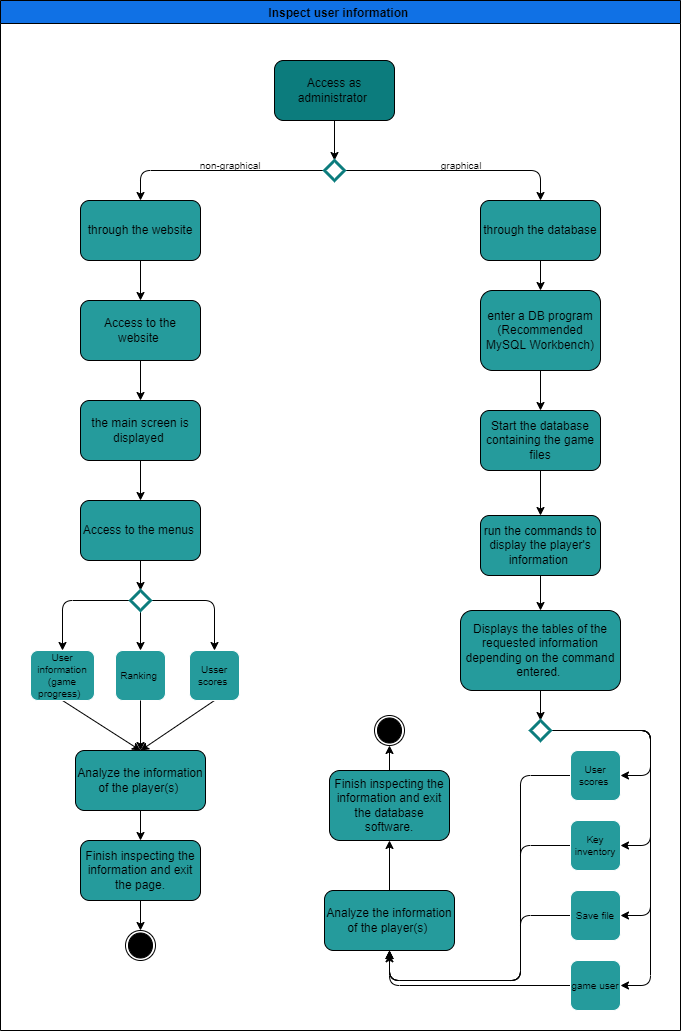

The diagram above was exported from draw.io. Its source (the exported page's mxGraphModel, read from the mxfile embedded in the PNG):
<mxGraphModel dx="566" dy="214" grid="1" gridSize="10" guides="1" tooltips="1" connect="1" arrows="1" fold="1" page="1" pageScale="1" pageWidth="827" pageHeight="1169" math="0" shadow="0">
  <root>
    <mxCell id="0" />
    <mxCell id="1" parent="0" />
    <mxCell id="6" value="Inspect user information " style="swimlane;fillColor=#1071e5;" parent="1" vertex="1">
      <mxGeometry x="80" y="70" width="680" height="1030" as="geometry" />
    </mxCell>
    <mxCell id="18" style="edgeStyle=none;html=1;exitX=0.5;exitY=1;exitDx=0;exitDy=0;entryX=0.5;entryY=0;entryDx=0;entryDy=0;strokeColor=#000000;" parent="6" source="7" target="15" edge="1">
      <mxGeometry relative="1" as="geometry" />
    </mxCell>
    <mxCell id="7" value="Access as administrator&amp;nbsp;" style="rounded=1;whiteSpace=wrap;html=1;fillColor=#0c7c7d;" parent="6" vertex="1">
      <mxGeometry x="274" y="60" width="120" height="60" as="geometry" />
    </mxCell>
    <mxCell id="23" style="edgeStyle=none;html=1;exitX=1;exitY=0.5;exitDx=0;exitDy=0;entryX=0.5;entryY=0;entryDx=0;entryDy=0;strokeColor=#000000;" parent="6" source="15" target="22" edge="1">
      <mxGeometry relative="1" as="geometry">
        <Array as="points">
          <mxPoint x="540" y="170" />
        </Array>
      </mxGeometry>
    </mxCell>
    <mxCell id="24" style="edgeStyle=none;html=1;exitX=0;exitY=0.5;exitDx=0;exitDy=0;entryX=0.5;entryY=0;entryDx=0;entryDy=0;strokeColor=#000000;" parent="6" source="15" target="21" edge="1">
      <mxGeometry relative="1" as="geometry">
        <Array as="points">
          <mxPoint x="140" y="170" />
        </Array>
      </mxGeometry>
    </mxCell>
    <mxCell id="15" value="" style="rhombus;whiteSpace=wrap;html=1;labelBackgroundColor=none;fontColor=#FFFFFF;fillColor=none;strokeColor=#0C7C7D;strokeWidth=3;" parent="6" vertex="1">
      <mxGeometry x="324" y="160" width="20" height="20" as="geometry" />
    </mxCell>
    <mxCell id="20" value="graphical&amp;nbsp;" style="text;html=1;strokeColor=none;fillColor=none;align=center;verticalAlign=middle;whiteSpace=wrap;rounded=0;labelBackgroundColor=none;fontColor=#000000;strokeWidth=1;fontSize=10;" parent="6" vertex="1">
      <mxGeometry x="420" y="160" width="85" height="10" as="geometry" />
    </mxCell>
    <mxCell id="28" style="edgeStyle=none;html=1;exitX=0.5;exitY=1;exitDx=0;exitDy=0;entryX=0.5;entryY=0;entryDx=0;entryDy=0;strokeColor=#000000;" parent="6" source="21" target="27" edge="1">
      <mxGeometry relative="1" as="geometry" />
    </mxCell>
    <mxCell id="21" value="through the website" style="rounded=1;whiteSpace=wrap;html=1;fillColor=#259B9C;" parent="6" vertex="1">
      <mxGeometry x="80" y="200" width="120" height="60" as="geometry" />
    </mxCell>
    <mxCell id="52" style="edgeStyle=none;html=1;exitX=0.5;exitY=1;exitDx=0;exitDy=0;strokeColor=#000000;" parent="6" source="22" target="35" edge="1">
      <mxGeometry relative="1" as="geometry" />
    </mxCell>
    <mxCell id="22" value="through the database" style="rounded=1;whiteSpace=wrap;html=1;fillColor=#259B9C;" parent="6" vertex="1">
      <mxGeometry x="480" y="200" width="120" height="60" as="geometry" />
    </mxCell>
    <mxCell id="25" value="non-graphical&amp;nbsp;" style="text;html=1;strokeColor=none;fillColor=none;align=center;verticalAlign=middle;whiteSpace=wrap;rounded=0;labelBackgroundColor=none;fontColor=#000000;strokeWidth=1;fontSize=10;" parent="6" vertex="1">
      <mxGeometry x="189" y="160" width="85" height="10" as="geometry" />
    </mxCell>
    <mxCell id="31" style="edgeStyle=none;html=1;exitX=0.5;exitY=1;exitDx=0;exitDy=0;entryX=0.5;entryY=0;entryDx=0;entryDy=0;strokeColor=#000000;" parent="6" source="27" target="29" edge="1">
      <mxGeometry relative="1" as="geometry" />
    </mxCell>
    <mxCell id="27" value="Access to the website&amp;nbsp;" style="rounded=1;whiteSpace=wrap;html=1;fillColor=#259B9C;" parent="6" vertex="1">
      <mxGeometry x="80" y="300" width="120" height="60" as="geometry" />
    </mxCell>
    <mxCell id="41" style="edgeStyle=none;html=1;exitX=0.5;exitY=1;exitDx=0;exitDy=0;entryX=0.5;entryY=0;entryDx=0;entryDy=0;strokeColor=#000000;" parent="6" source="29" target="33" edge="1">
      <mxGeometry relative="1" as="geometry" />
    </mxCell>
    <mxCell id="29" value="the main screen is displayed&amp;nbsp;" style="rounded=1;whiteSpace=wrap;html=1;fillColor=#259B9C;" parent="6" vertex="1">
      <mxGeometry x="80" y="400" width="120" height="60" as="geometry" />
    </mxCell>
    <mxCell id="42" style="edgeStyle=none;html=1;exitX=0.5;exitY=1;exitDx=0;exitDy=0;entryX=0.5;entryY=0;entryDx=0;entryDy=0;strokeColor=#000000;" parent="6" source="33" target="34" edge="1">
      <mxGeometry relative="1" as="geometry" />
    </mxCell>
    <mxCell id="33" value="Access to the menus&amp;nbsp;" style="rounded=1;whiteSpace=wrap;html=1;fillColor=#259B9C;" parent="6" vertex="1">
      <mxGeometry x="80" y="500" width="120" height="60" as="geometry" />
    </mxCell>
    <mxCell id="43" style="edgeStyle=none;html=1;exitX=0;exitY=0.5;exitDx=0;exitDy=0;entryX=0.5;entryY=0;entryDx=0;entryDy=0;strokeColor=#000000;" parent="6" source="34" target="38" edge="1">
      <mxGeometry relative="1" as="geometry">
        <Array as="points">
          <mxPoint x="62" y="600" />
        </Array>
      </mxGeometry>
    </mxCell>
    <mxCell id="44" style="edgeStyle=none;html=1;exitX=0.5;exitY=1;exitDx=0;exitDy=0;entryX=0.5;entryY=0;entryDx=0;entryDy=0;strokeColor=#000000;" parent="6" source="34" target="40" edge="1">
      <mxGeometry relative="1" as="geometry" />
    </mxCell>
    <mxCell id="45" style="edgeStyle=none;html=1;exitX=1;exitY=0.5;exitDx=0;exitDy=0;entryX=0.5;entryY=0;entryDx=0;entryDy=0;strokeColor=#000000;" parent="6" source="34" target="39" edge="1">
      <mxGeometry relative="1" as="geometry">
        <Array as="points">
          <mxPoint x="214" y="600" />
        </Array>
      </mxGeometry>
    </mxCell>
    <mxCell id="34" value="" style="rhombus;whiteSpace=wrap;html=1;labelBackgroundColor=none;fontColor=#FFFFFF;fillColor=none;strokeColor=#0C7C7D;strokeWidth=3;" parent="6" vertex="1">
      <mxGeometry x="130" y="590" width="20" height="20" as="geometry" />
    </mxCell>
    <mxCell id="54" style="edgeStyle=none;html=1;exitX=0.5;exitY=1;exitDx=0;exitDy=0;entryX=0.5;entryY=0;entryDx=0;entryDy=0;strokeColor=#000000;" parent="6" source="35" target="53" edge="1">
      <mxGeometry relative="1" as="geometry" />
    </mxCell>
    <mxCell id="35" value="&lt;div&gt;enter a DB program (Recommended MySQL Workbench)&lt;/div&gt;" style="rounded=1;whiteSpace=wrap;html=1;fillColor=#259B9C;" parent="6" vertex="1">
      <mxGeometry x="480" y="290" width="120" height="80" as="geometry" />
    </mxCell>
    <mxCell id="50" style="edgeStyle=none;html=1;exitX=0.5;exitY=1;exitDx=0;exitDy=0;entryX=0.5;entryY=0;entryDx=0;entryDy=0;strokeColor=#000000;" parent="6" source="37" target="49" edge="1">
      <mxGeometry relative="1" as="geometry" />
    </mxCell>
    <mxCell id="37" value="Analyze the information of the player(s)&amp;nbsp;" style="rounded=1;whiteSpace=wrap;html=1;fillColor=#259B9C;" parent="6" vertex="1">
      <mxGeometry x="75" y="750" width="130" height="60" as="geometry" />
    </mxCell>
    <mxCell id="46" style="edgeStyle=none;html=1;exitX=0.5;exitY=1;exitDx=0;exitDy=0;entryX=0.5;entryY=0;entryDx=0;entryDy=0;strokeColor=#000000;" parent="6" source="38" target="37" edge="1">
      <mxGeometry relative="1" as="geometry" />
    </mxCell>
    <mxCell id="38" value="User information (game progress)&amp;nbsp;&amp;nbsp;" style="rounded=1;whiteSpace=wrap;html=1;labelBackgroundColor=none;fontSize=10;fontColor=#000000;strokeColor=#FFFFFF;strokeWidth=1;fillColor=#259B9C;" parent="6" vertex="1">
      <mxGeometry x="30" y="650" width="64" height="50" as="geometry" />
    </mxCell>
    <mxCell id="48" style="edgeStyle=none;html=1;exitX=0.5;exitY=1;exitDx=0;exitDy=0;entryX=0.5;entryY=0;entryDx=0;entryDy=0;strokeColor=#000000;" parent="6" source="39" target="37" edge="1">
      <mxGeometry relative="1" as="geometry" />
    </mxCell>
    <mxCell id="39" value="Usser scores&amp;nbsp;" style="rounded=1;whiteSpace=wrap;html=1;labelBackgroundColor=none;fontSize=10;fontColor=#000000;strokeColor=#FFFFFF;strokeWidth=1;fillColor=#259B9C;" parent="6" vertex="1">
      <mxGeometry x="189" y="650" width="50" height="50" as="geometry" />
    </mxCell>
    <mxCell id="40" value="Ranking&amp;nbsp;" style="rounded=1;whiteSpace=wrap;html=1;labelBackgroundColor=none;fontSize=10;fontColor=#000000;strokeColor=#FFFFFF;strokeWidth=1;fillColor=#259B9C;" parent="6" vertex="1">
      <mxGeometry x="115" y="650" width="50" height="50" as="geometry" />
    </mxCell>
    <mxCell id="47" style="edgeStyle=none;html=1;exitX=0.5;exitY=1;exitDx=0;exitDy=0;strokeColor=#000000;entryX=0.5;entryY=0;entryDx=0;entryDy=0;" parent="6" source="40" target="37" edge="1">
      <mxGeometry relative="1" as="geometry">
        <mxPoint x="150" y="740" as="targetPoint" />
      </mxGeometry>
    </mxCell>
    <mxCell id="51" style="edgeStyle=none;html=1;exitX=0.5;exitY=1;exitDx=0;exitDy=0;entryX=0.5;entryY=0;entryDx=0;entryDy=0;strokeColor=#000000;" parent="6" source="49" target="16" edge="1">
      <mxGeometry relative="1" as="geometry" />
    </mxCell>
    <mxCell id="49" value="Finish inspecting the information and exit the page." style="rounded=1;whiteSpace=wrap;html=1;fillColor=#259B9C;" parent="6" vertex="1">
      <mxGeometry x="80" y="840" width="120" height="60" as="geometry" />
    </mxCell>
    <mxCell id="16" value="" style="ellipse;whiteSpace=wrap;html=1;aspect=fixed;labelBackgroundColor=none;fontColor=#FFFFFF;strokeColor=#000000;strokeWidth=1;fillColor=none;" parent="6" vertex="1">
      <mxGeometry x="125" y="930" width="30" height="30" as="geometry" />
    </mxCell>
    <mxCell id="17" value="" style="ellipse;whiteSpace=wrap;html=1;labelBackgroundColor=none;fontColor=#FFFFFF;strokeColor=#000000;strokeWidth=1;fillColor=#000000;" parent="6" vertex="1">
      <mxGeometry x="128" y="932.5" width="24" height="25" as="geometry" />
    </mxCell>
    <mxCell id="53" value="Start the database containing the game files" style="rounded=1;whiteSpace=wrap;html=1;fillColor=#259B9C;" parent="6" vertex="1">
      <mxGeometry x="480" y="410" width="120" height="60" as="geometry" />
    </mxCell>
    <mxCell id="59" style="edgeStyle=none;html=1;exitX=0.5;exitY=1;exitDx=0;exitDy=0;entryX=0.5;entryY=0;entryDx=0;entryDy=0;strokeColor=#000000;" parent="6" source="55" target="58" edge="1">
      <mxGeometry relative="1" as="geometry" />
    </mxCell>
    <mxCell id="55" value="run the commands to display the player's information&amp;nbsp;" style="rounded=1;whiteSpace=wrap;html=1;fillColor=#259B9C;" parent="6" vertex="1">
      <mxGeometry x="480" y="515" width="120" height="60" as="geometry" />
    </mxCell>
    <mxCell id="56" style="edgeStyle=none;html=1;exitX=0.5;exitY=1;exitDx=0;exitDy=0;strokeColor=#000000;entryX=0.5;entryY=0;entryDx=0;entryDy=0;" parent="6" source="53" target="55" edge="1">
      <mxGeometry relative="1" as="geometry">
        <mxPoint x="540" y="510" as="targetPoint" />
      </mxGeometry>
    </mxCell>
    <mxCell id="102" style="edgeStyle=none;html=1;exitX=0.5;exitY=1;exitDx=0;exitDy=0;entryX=0.5;entryY=0;entryDx=0;entryDy=0;strokeColor=#000000;" parent="6" source="58" target="101" edge="1">
      <mxGeometry relative="1" as="geometry" />
    </mxCell>
    <mxCell id="58" value="Displays the tables of the requested information depending on the command entered.&amp;nbsp;" style="rounded=1;whiteSpace=wrap;html=1;fillColor=#259B9C;" parent="6" vertex="1">
      <mxGeometry x="460" y="610" width="160" height="80" as="geometry" />
    </mxCell>
    <mxCell id="107" style="edgeStyle=none;html=1;exitX=1;exitY=0.5;exitDx=0;exitDy=0;entryX=1;entryY=0.5;entryDx=0;entryDy=0;strokeColor=#000000;" parent="6" source="101" target="104" edge="1">
      <mxGeometry relative="1" as="geometry">
        <Array as="points">
          <mxPoint x="650" y="730" />
          <mxPoint x="650" y="985" />
        </Array>
      </mxGeometry>
    </mxCell>
    <mxCell id="108" style="edgeStyle=none;html=1;exitX=1;exitY=0.5;exitDx=0;exitDy=0;entryX=1;entryY=0.5;entryDx=0;entryDy=0;strokeColor=#000000;" parent="6" source="101" target="105" edge="1">
      <mxGeometry relative="1" as="geometry">
        <Array as="points">
          <mxPoint x="650" y="730" />
          <mxPoint x="650" y="915" />
        </Array>
      </mxGeometry>
    </mxCell>
    <mxCell id="109" style="edgeStyle=none;html=1;exitX=1;exitY=0.5;exitDx=0;exitDy=0;entryX=1;entryY=0.5;entryDx=0;entryDy=0;strokeColor=#000000;" parent="6" source="101" target="106" edge="1">
      <mxGeometry relative="1" as="geometry">
        <Array as="points">
          <mxPoint x="650" y="730" />
          <mxPoint x="650" y="845" />
        </Array>
      </mxGeometry>
    </mxCell>
    <mxCell id="110" style="edgeStyle=none;html=1;exitX=1;exitY=0.5;exitDx=0;exitDy=0;entryX=1;entryY=0.5;entryDx=0;entryDy=0;strokeColor=#000000;" parent="6" source="101" target="103" edge="1">
      <mxGeometry relative="1" as="geometry">
        <Array as="points">
          <mxPoint x="650" y="730" />
          <mxPoint x="650" y="775" />
        </Array>
      </mxGeometry>
    </mxCell>
    <mxCell id="101" value="" style="rhombus;whiteSpace=wrap;html=1;labelBackgroundColor=none;fontColor=#FFFFFF;fillColor=none;strokeColor=#0C7C7D;strokeWidth=3;" parent="6" vertex="1">
      <mxGeometry x="530" y="720" width="20" height="20" as="geometry" />
    </mxCell>
    <mxCell id="116" style="edgeStyle=none;html=1;exitX=0;exitY=0.5;exitDx=0;exitDy=0;entryX=0.5;entryY=1.055;entryDx=0;entryDy=0;entryPerimeter=0;strokeColor=#000000;" parent="6" source="103" target="111" edge="1">
      <mxGeometry relative="1" as="geometry">
        <Array as="points">
          <mxPoint x="520" y="775" />
          <mxPoint x="520" y="980" />
          <mxPoint x="389" y="980" />
        </Array>
      </mxGeometry>
    </mxCell>
    <mxCell id="103" value="User scores&amp;nbsp;" style="rounded=1;whiteSpace=wrap;html=1;labelBackgroundColor=none;fontSize=10;fontColor=#000000;strokeColor=#FFFFFF;strokeWidth=1;fillColor=#259B9C;" parent="6" vertex="1">
      <mxGeometry x="570" y="750" width="50" height="50" as="geometry" />
    </mxCell>
    <mxCell id="115" style="edgeStyle=none;html=1;exitX=0;exitY=0.5;exitDx=0;exitDy=0;entryX=0.5;entryY=1;entryDx=0;entryDy=0;strokeColor=#000000;" parent="6" source="106" target="111" edge="1">
      <mxGeometry relative="1" as="geometry">
        <Array as="points">
          <mxPoint x="520" y="845" />
          <mxPoint x="520" y="980" />
          <mxPoint x="389" y="980" />
        </Array>
      </mxGeometry>
    </mxCell>
    <mxCell id="106" value="Key inventory" style="rounded=1;whiteSpace=wrap;html=1;labelBackgroundColor=none;fontSize=10;fontColor=#000000;strokeColor=#FFFFFF;strokeWidth=1;fillColor=#259B9C;" parent="6" vertex="1">
      <mxGeometry x="570" y="820" width="50" height="50" as="geometry" />
    </mxCell>
    <mxCell id="114" style="edgeStyle=none;html=1;exitX=0;exitY=0.5;exitDx=0;exitDy=0;entryX=0.5;entryY=1;entryDx=0;entryDy=0;strokeColor=#000000;" parent="6" source="105" target="111" edge="1">
      <mxGeometry relative="1" as="geometry">
        <Array as="points">
          <mxPoint x="520" y="915" />
          <mxPoint x="520" y="980" />
          <mxPoint x="389" y="980" />
        </Array>
      </mxGeometry>
    </mxCell>
    <mxCell id="105" value="Save file" style="rounded=1;whiteSpace=wrap;html=1;labelBackgroundColor=none;fontSize=10;fontColor=#000000;strokeColor=#FFFFFF;strokeWidth=1;fillColor=#259B9C;" parent="6" vertex="1">
      <mxGeometry x="570" y="890" width="50" height="50" as="geometry" />
    </mxCell>
    <mxCell id="113" style="edgeStyle=none;html=1;exitX=0;exitY=0.5;exitDx=0;exitDy=0;entryX=0.5;entryY=1;entryDx=0;entryDy=0;strokeColor=#000000;" parent="6" source="104" target="111" edge="1">
      <mxGeometry relative="1" as="geometry">
        <Array as="points">
          <mxPoint x="389" y="985" />
        </Array>
      </mxGeometry>
    </mxCell>
    <mxCell id="104" value="game user" style="rounded=1;whiteSpace=wrap;html=1;labelBackgroundColor=none;fontSize=10;fontColor=#000000;strokeColor=#FFFFFF;strokeWidth=1;fillColor=#259B9C;" parent="6" vertex="1">
      <mxGeometry x="570" y="960" width="50" height="50" as="geometry" />
    </mxCell>
    <mxCell id="117" style="edgeStyle=none;html=1;exitX=0.5;exitY=0;exitDx=0;exitDy=0;entryX=0.5;entryY=1;entryDx=0;entryDy=0;strokeColor=#000000;" parent="6" source="111" target="112" edge="1">
      <mxGeometry relative="1" as="geometry" />
    </mxCell>
    <mxCell id="111" value="Analyze the information of the player(s)&amp;nbsp;" style="rounded=1;whiteSpace=wrap;html=1;fillColor=#259B9C;" parent="6" vertex="1">
      <mxGeometry x="324" y="890" width="130" height="60" as="geometry" />
    </mxCell>
    <mxCell id="120" style="edgeStyle=none;html=1;exitX=0.5;exitY=0;exitDx=0;exitDy=0;entryX=0.5;entryY=1;entryDx=0;entryDy=0;strokeColor=#000000;" parent="6" source="112" target="118" edge="1">
      <mxGeometry relative="1" as="geometry" />
    </mxCell>
    <mxCell id="112" value="Finish inspecting the information and exit the database software." style="rounded=1;whiteSpace=wrap;html=1;fillColor=#259B9C;" parent="6" vertex="1">
      <mxGeometry x="329" y="770" width="120" height="70" as="geometry" />
    </mxCell>
    <mxCell id="118" value="" style="ellipse;whiteSpace=wrap;html=1;aspect=fixed;labelBackgroundColor=none;fontColor=#FFFFFF;strokeColor=#000000;strokeWidth=1;fillColor=none;" parent="6" vertex="1">
      <mxGeometry x="374" y="715" width="30" height="30" as="geometry" />
    </mxCell>
    <mxCell id="119" value="" style="ellipse;whiteSpace=wrap;html=1;labelBackgroundColor=none;fontColor=#FFFFFF;strokeColor=#000000;strokeWidth=1;fillColor=#000000;" parent="6" vertex="1">
      <mxGeometry x="377" y="717.5" width="24" height="25" as="geometry" />
    </mxCell>
  </root>
</mxGraphModel>